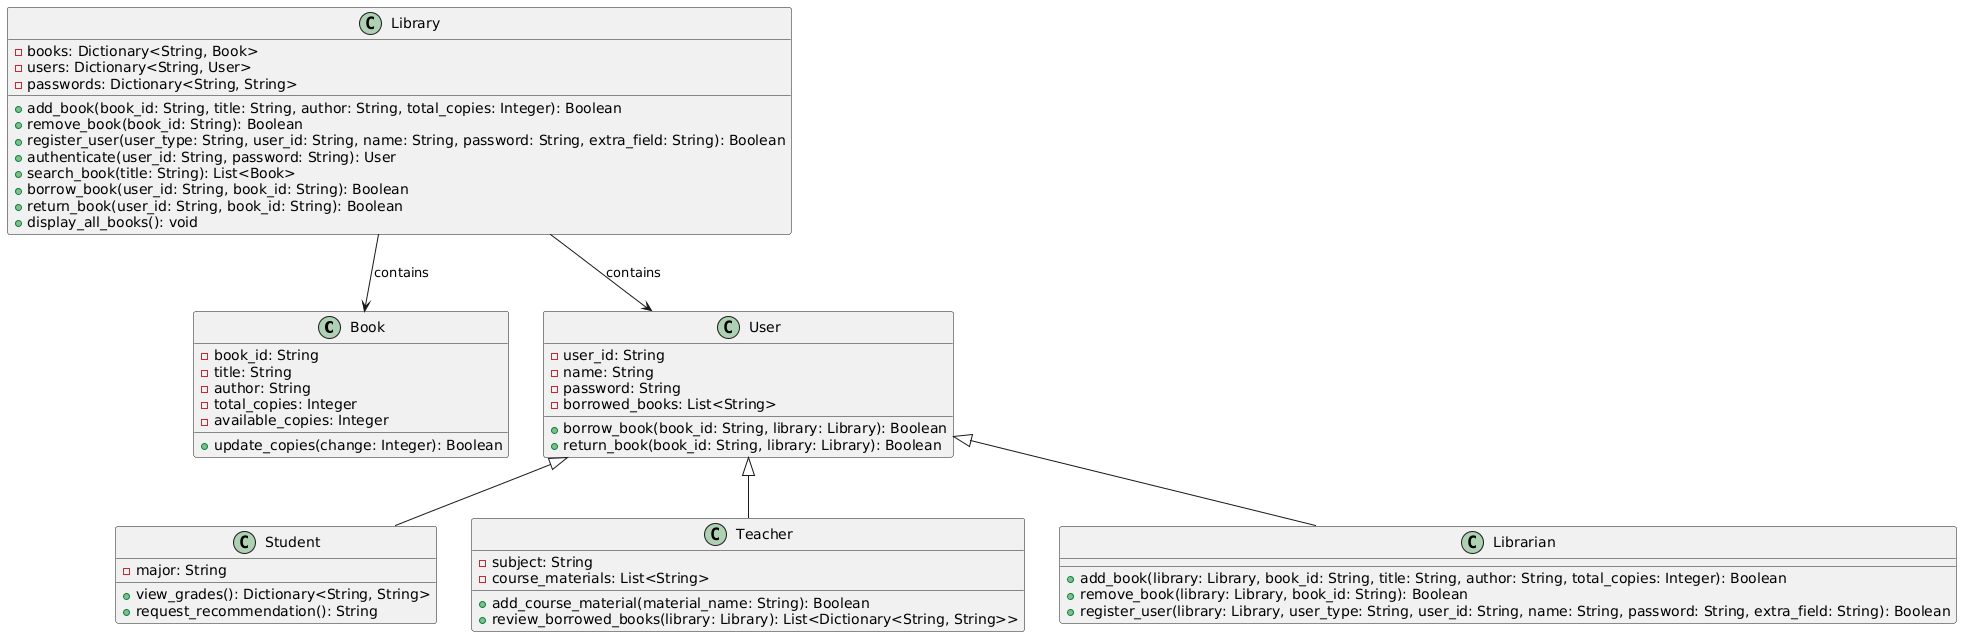

The diagram above was rendered by PlantUML. Its source (embedded in the PNG):
@startuml
class Book {
  - book_id: String
  - title: String
  - author: String
  - total_copies: Integer
  - available_copies: Integer
  + update_copies(change: Integer): Boolean
}

class User {
  - user_id: String
  - name: String
  - password: String
  - borrowed_books: List<String>
  + borrow_book(book_id: String, library: Library): Boolean
  + return_book(book_id: String, library: Library): Boolean
}

class Student {
  - major: String
  + view_grades(): Dictionary<String, String>
  + request_recommendation(): String
}

class Teacher {
  - subject: String
  - course_materials: List<String>
  + add_course_material(material_name: String): Boolean
  + review_borrowed_books(library: Library): List<Dictionary<String, String>>
}

class Librarian {
  + add_book(library: Library, book_id: String, title: String, author: String, total_copies: Integer): Boolean
  + remove_book(library: Library, book_id: String): Boolean
  + register_user(library: Library, user_type: String, user_id: String, name: String, password: String, extra_field: String): Boolean
}

class Library {
  - books: Dictionary<String, Book>
  - users: Dictionary<String, User>
  - passwords: Dictionary<String, String>
  + add_book(book_id: String, title: String, author: String, total_copies: Integer): Boolean
  + remove_book(book_id: String): Boolean
  + register_user(user_type: String, user_id: String, name: String, password: String, extra_field: String): Boolean
  + authenticate(user_id: String, password: String): User
  + search_book(title: String): List<Book>
  + borrow_book(user_id: String, book_id: String): Boolean
  + return_book(user_id: String, book_id: String): Boolean
  + display_all_books(): void
}

User <|-- Student
User <|-- Teacher
User <|-- Librarian

Library --> Book : contains
Library --> User : contains
@enduml